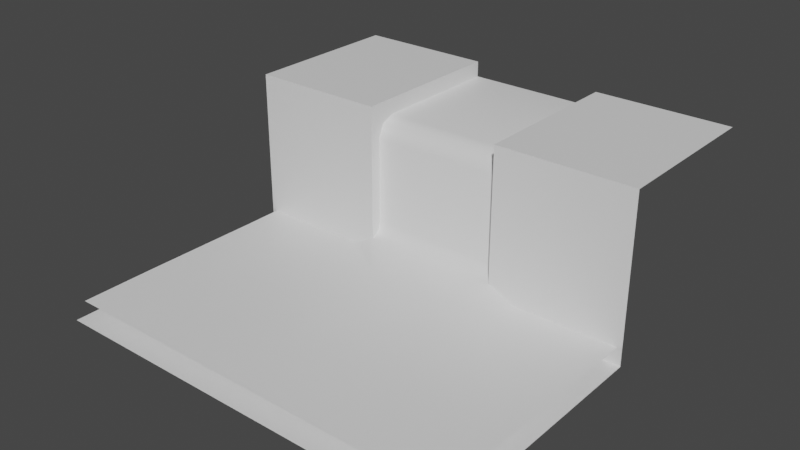 # Source: LavaFall.blend  (saved by Blender 3.3.6; exported with 4.5.12 LTS)
import bpy
from mathutils import Matrix  # noqa: F401  (used for matrix-valued properties, if any)

bpy.ops.wm.read_factory_settings(use_empty=True)
scene = bpy.context.scene
scene.name = 'Scene'

# ---- collections
col_collection = bpy.data.collections.new('Collection'); scene.collection.children.link(col_collection)

# ---- materials (node trees are filled in below, after node groups)
mat_floor = bpy.data.materials.new('Floor')
mat_floor.use_transparent_shadow = False
mat_lavafall = bpy.data.materials.new('LavaFall')
mat_lavafall.use_transparent_shadow = False

# ---- material node trees
mat_floor.use_nodes = True; mat_floor.node_tree.nodes.clear()
_N = mat_floor.node_tree.nodes; _L = mat_floor.node_tree.links
n0 = _N.new('ShaderNodeBsdfPrincipled'); n0.name = 'Principled BSDF'; n0.location = (10, 300)
n0.distribution = 'GGX'
n0.subsurface_method = 'RANDOM_WALK_SKIN'
n0.inputs[3].default_value = 1.45
n0.inputs[27].default_value = (0.0, 0.0, 0.0, 1.0)
n0.inputs[28].default_value = 1.0
n1 = _N.new('ShaderNodeOutputMaterial'); n1.name = 'Material Output'; n1.location = (300, 300)
_L.new(n0.outputs[0], n1.inputs[0])
n1.is_active_output = True
mat_lavafall.use_nodes = True; mat_lavafall.node_tree.nodes.clear()
_N = mat_lavafall.node_tree.nodes; _L = mat_lavafall.node_tree.links
n0 = _N.new('ShaderNodeBsdfPrincipled'); n0.name = 'Principled BSDF'; n0.location = (10, 300)
n0.distribution = 'GGX'
n0.subsurface_method = 'RANDOM_WALK_SKIN'
n0.inputs[3].default_value = 1.45
n0.inputs[27].default_value = (0.0, 0.0, 0.0, 1.0)
n0.inputs[28].default_value = 1.0
n1 = _N.new('ShaderNodeOutputMaterial'); n1.name = 'Material Output'; n1.location = (300, 300)
_L.new(n0.outputs[0], n1.inputs[0])
n1.is_active_output = True

# ---- world
world_world = bpy.data.worlds.new('World'); scene.world = world_world
world_world.use_nodes = True; world_world.node_tree.nodes.clear()
_N = world_world.node_tree.nodes; _L = world_world.node_tree.links
n0 = _N.new('ShaderNodeOutputWorld'); n0.name = 'World Output'; n0.location = (300, 300)
n1 = _N.new('ShaderNodeBackground'); n1.name = 'Background'; n1.location = (10, 300)
n1.inputs[0].default_value = (0.05088, 0.05088, 0.05088, 1.0)
_L.new(n1.outputs[0], n0.inputs[0])
n0.is_active_output = True
world_world.color = (0.05088, 0.05088, 0.05088)
world_world.use_sun_shadow = False
world_world.sun_shadow_jitter_overblur = 0.0

# ---- meshes
me_cube_001 = bpy.data.meshes.new('Cube.001')
me_cube_001.from_pydata([(-5.0, -2.0, 0.0), (-5.0, -2.0, 4.0), (5.0, -8.0, 0.0), (-5.0, 2.0, 4.0), (5.0, -2.0, 0.0), (5.0, -2.0, 4.0), (-5.0, -8.0, 0.0), (5.0, 2.0, 4.0), (-1.667, 2.0, 4.0), (1.667, 2.0, 4.0), (-1.667, -8.0, 0.0), (1.667, -8.0, 0.0), (-1.667, -2.0, 0.0), (1.667, -2.0, 0.0), (1.667, -2.0, 4.0), (-1.667, -2.0, 4.0), (-1.667, 2.0, 3.463), (1.667, 2.0, 3.463), (-1.667, -1.463, 0.0), (1.667, -1.463, 0.0), (1.667, -1.463, 3.463), (-1.667, -1.463, 3.463)], [], [(12, 15, 1, 0), (12, 0, 6, 10), (8, 3, 1, 15), (7, 9, 14, 5), (13, 14, 20, 19), (4, 13, 11, 2), (13, 12, 10, 11), (4, 5, 14, 13), (12, 13, 19, 18), (17, 16, 21, 20), (19, 20, 21, 18), (14, 9, 17, 20), (15, 12, 18, 21), (8, 15, 21, 16)])
_uv = me_cube_001.uv_layers.new(name='UVMap')
_uv.uv.foreach_set('vector', [0.375, 0.9167, 0.625, 0.9167, 0.625, 1.0, 0.375, 1.0, 0.375, 0.9167, 0.375, 1.0, 0.375, 1.0, 0.375, 0.9167, 0.7917, 0.5, 0.875, 0.5, 0.875, 0.75, 0.7917, 0.75, 0.625, 0.5, 0.7083, 0.5, 0.7083, 0.75, 0.625, 0.75, 0.375, 0.8333, 0.625, 0.8333, 0.625, 0.8333, 0.375, 0.8333, 0.375, 0.75, 0.375, 0.8333, 0.375, 0.8333, 0.375, 0.75, 0.375, 0.8333, 0.375, 0.9167, 0.375, 0.9167, 0.375, 0.8333, 0.375, 0.75, 0.625, 0.75, 0.625, 0.8333, 0.375, 0.8333, 0.375, 0.9167, 0.375, 0.8333, 0.375, 0.8333, 0.375, 0.9167, 0.7083, 0.5, 0.7917, 0.5, 0.7917, 0.75, 0.7083, 0.75, 0.375, 0.8333, 0.625, 0.8333, 0.625, 0.9167, 0.375, 0.9167, 0.7083, 0.75, 0.7083, 0.5, 0.7083, 0.5, 0.7083, 0.75, 0.625, 0.9167, 0.375, 0.9167, 0.375, 0.9167, 0.625, 0.9167, 0.7917, 0.5, 0.7917, 0.75, 0.7917, 0.75, 0.7917, 0.5])
me_cube_001.materials.append(mat_floor)
me_cube_001.update()
me_cube_002 = bpy.data.meshes.new('Cube.002')
me_cube_002.from_pydata([(-1.735, 2.0, 3.618), (-0.9227, -2.895, 0.5526), (0.9227, -2.895, 0.5526), (1.735, 2.0, 3.618), (-1.735, -1.729, 3.158), (-1.735, -1.268, 3.618), (-1.735, -1.594, 3.483), (1.735, -1.268, 3.618), (1.735, -1.729, 3.158), (1.735, -1.594, 3.483), (1.735, -1.729, 1.056), (1.735, -1.989, 0.7133), (1.735, -1.805, 0.8265), (-1.735, -1.989, 0.7133), (-1.735, -1.729, 1.056), (-1.735, -1.805, 0.8265), (-0.881, -6.04, 0.4425), (0.881, -6.04, 0.4425), (-0.881, -7.806, 0.4425), (0.881, -7.806, 0.4425), (-2.246, -2.895, 0.4171), (2.246, -2.895, 0.4171), (2.246, -1.989, 0.4171), (-2.246, -1.989, 0.4171), (-2.246, -6.04, 0.4425), (2.246, -6.04, 0.4425), (-2.246, -7.806, 0.4425), (2.246, -7.806, 0.4425), (-4.878, -2.895, 0.4171), (4.878, -2.895, 0.4171), (4.878, -1.989, 0.4171), (-4.878, -1.989, 0.4171), (-4.878, -6.04, 0.4425), (4.878, -6.04, 0.4425), (-4.878, -7.806, 0.4425), (4.878, -7.806, 0.4425)], [], [(7, 5, 6, 9), (9, 6, 4, 8), (3, 0, 5, 7), (11, 13, 1, 2), (13, 11, 12, 15), (15, 12, 10, 14), (8, 4, 14, 10), (2, 1, 16, 17), (17, 16, 18, 19), (17, 19, 27, 25), (16, 1, 20, 24), (11, 2, 21, 22), (18, 16, 24, 26), (1, 13, 23, 20), (2, 17, 25, 21), (25, 27, 35, 33), (21, 25, 33, 29), (20, 23, 31, 28), (26, 24, 32, 34), (24, 20, 28, 32), (22, 21, 29, 30)])
me_cube_002.polygons.foreach_set('use_smooth', [True] * 21)
_uv = me_cube_002.uv_layers.new(name='UVMap')
_uv.uv.foreach_set('vector', [0.6715, 0.6187, 0.3919, 0.619, 0.3919, 0.5906, 0.6714, 0.5903, 0.6714, 0.5903, 0.3919, 0.5906, 0.3918, 0.5622, 0.6714, 0.5618, 0.6718, 0.8819, 0.3922, 0.8822, 0.3919, 0.619, 0.6715, 0.6187, 0.6712, 0.4856, 0.3916, 0.4859, 0.4565, 0.4115, 0.6065, 0.411, 0.3916, 0.4859, 0.6712, 0.4856, 0.6712, 0.503, 0.3916, 0.5033, 0.3916, 0.5033, 0.6712, 0.503, 0.6712, 0.5224, 0.3917, 0.5227, 0.6714, 0.5618, 0.3918, 0.5622, 0.3917, 0.5227, 0.6712, 0.5224, 0.6065, 0.411, 0.4565, 0.4115, 0.4607, 0.1565, 0.6023, 0.1565, 0.6023, 0.1565, 0.4607, 0.1565, 0.461, 0.01495, 0.6019, 0.01502, 0.6023, 0.1565, 0.6019, 0.01502, 0.711, 0.01441, 0.712, 0.156, 0.4607, 0.1565, 0.4565, 0.4115, 0.3482, 0.4105, 0.3509, 0.1559, 0.6712, 0.4856, 0.6065, 0.411, 0.7147, 0.4102, 0.718, 0.4831, 0.461, 0.01495, 0.4607, 0.1565, 0.3509, 0.1559, 0.352, 0.01451, 0.4565, 0.4115, 0.3916, 0.4859, 0.3447, 0.4834, 0.3482, 0.4105, 0.6065, 0.411, 0.6023, 0.1565, 0.712, 0.156, 0.7147, 0.4102, 0.712, 0.156, 0.711, 0.01441, 0.9217, 0.0123, 0.9231, 0.1537, 0.7147, 0.4102, 0.712, 0.156, 0.9231, 0.1537, 0.9265, 0.4052, 0.3482, 0.4105, 0.3447, 0.4834, 0.1333, 0.4766, 0.1356, 0.4038, 0.352, 0.01451, 0.3509, 0.1559, 0.1406, 0.153, 0.1422, 0.0123, 0.3509, 0.1559, 0.3482, 0.4105, 0.1356, 0.4038, 0.1406, 0.153, 0.718, 0.4831, 0.7147, 0.4102, 0.9265, 0.4052, 0.9284, 0.4771])
me_cube_002.materials.append(mat_lavafall)
me_cube_002.update()

# ---- objects
ob_cube = bpy.data.objects.new('Cube', me_cube_001)
ob_lavafall = bpy.data.objects.new('LavaFall', me_cube_002)

# ---- transforms, parenting, visibility, modifiers, constraints
ob_cube.location = (0.0, 0.0, 0.0)
ob_lavafall.location = (0.0, 0.0, 0.0)

# ---- collection membership
col_collection.objects.link(ob_cube)
col_collection.objects.link(ob_lavafall)

# ---- scene / render settings (as saved in the file)
scene.frame_start = 1; scene.frame_end = 250; scene.frame_set(1)
scene.render.engine = 'BLENDER_EEVEE_NEXT'
scene.cycles.sampling_pattern = 'TABULATED_SOBOL'
scene.cycles.use_light_tree = False
scene.view_settings.view_transform = 'Filmic'
bpy.context.view_layer.update()

# ---- added for rendering (the .blend has no active camera and no usable light): camera, sun
cam_auto = bpy.data.cameras.new('AutoCamera')
cam_auto.lens = 50.0
cam_auto.sensor_width = 36.0
cam_auto.clip_end = 1000.0
ob_auto_camera = bpy.data.objects.new('AutoCamera', cam_auto)
scene.collection.objects.link(ob_auto_camera)
ob_auto_camera.location = (13.598, -19.3176, 12.8784)
ob_auto_camera.rotation_euler = (1.09748, -7.21219e-08, 0.694738)
scene.camera = ob_auto_camera
light_auto_sun = bpy.data.lights.new('AutoSun', 'SUN')
light_auto_sun.energy = 3.0
light_auto_sun.angle = 0.0523599
ob_auto_sun = bpy.data.objects.new('AutoSun', light_auto_sun)
scene.collection.objects.link(ob_auto_sun)
ob_auto_sun.rotation_euler = (0.872665, 0.174533, 0.523599)
bpy.context.view_layer.update()
